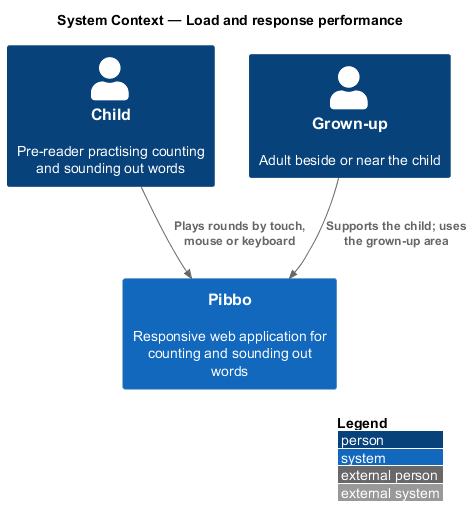

The diagram above was rendered by PlantUML. Its source (embedded in the PNG):
@startuml
!include <C4/C4_Context>
LAYOUT_WITH_LEGEND()
title System Context — Load and response performance
Person(child, "Child", "Pre-reader practising counting and sounding out words")
Person(grownup, "Grown-up", "Adult beside or near the child")
System(pibbo, "Pibbo", "Responsive web application for counting and sounding out words")
Rel(child, pibbo, "Plays rounds by touch, mouse or keyboard")
Rel(grownup, pibbo, "Supports the child; uses the grown-up area")
@enduml